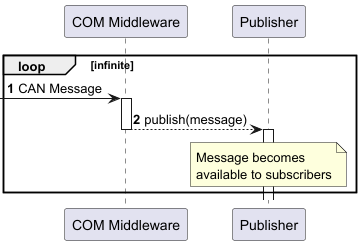

The diagram above was rendered by PlantUML. Its source (embedded in the PNG):
@startuml com_can
'https://plantuml.com/sequence-diagram

autonumber

participant "COM Middleware" as COM
participant "Publisher" as MQ

loop infinite
  [-> COM: CAN Message
  activate COM
  COM --> MQ: publish(message)
  deactivate COM
  activate MQ
  deactivate MQ
  note over MQ
  Message becomes
  available to subscribers
  end note
end

@enduml